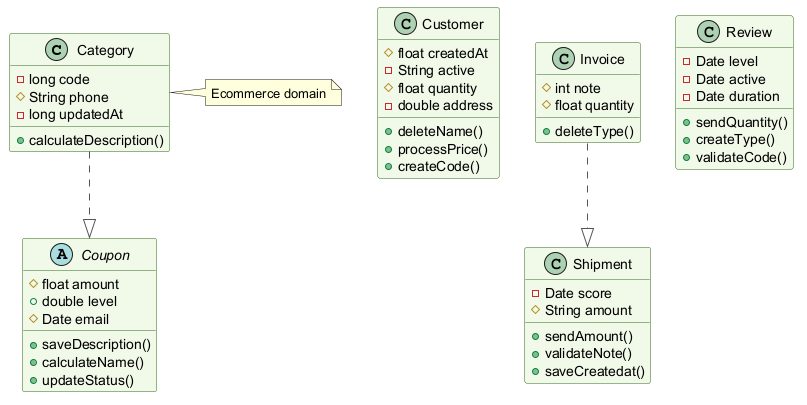

The diagram above was rendered by PlantUML. Its source (embedded in the PNG):
@startuml
skinparam backgroundColor #FFFFFF
skinparam classBackgroundColor #F1F8E9
skinparam classBorderColor #33691E
skinparam ArrowColor #555555
class Category {
  -long code
  #String phone
  -long updatedAt
  +calculateDescription()
}
abstract class Coupon {
  #float amount
  +double level
  #Date email
  +saveDescription()
  +calculateName()
  +updateStatus()
}
class Customer {
  #float createdAt
  -String active
  #float quantity
  -double address
  +deleteName()
  +processPrice()
  +createCode()
}
class Shipment {
  -Date score
  #String amount
  +sendAmount()
  +validateNote()
  +saveCreatedat()
}
class Review {
  -Date level
  -Date active
  -Date duration
  +sendQuantity()
  +createType()
  +validateCode()
}
class Invoice {
  #int note
  #float quantity
  +deleteType()
}
Category ..|> Coupon
Invoice ..|> Shipment
note right of Category : Ecommerce domain
@enduml